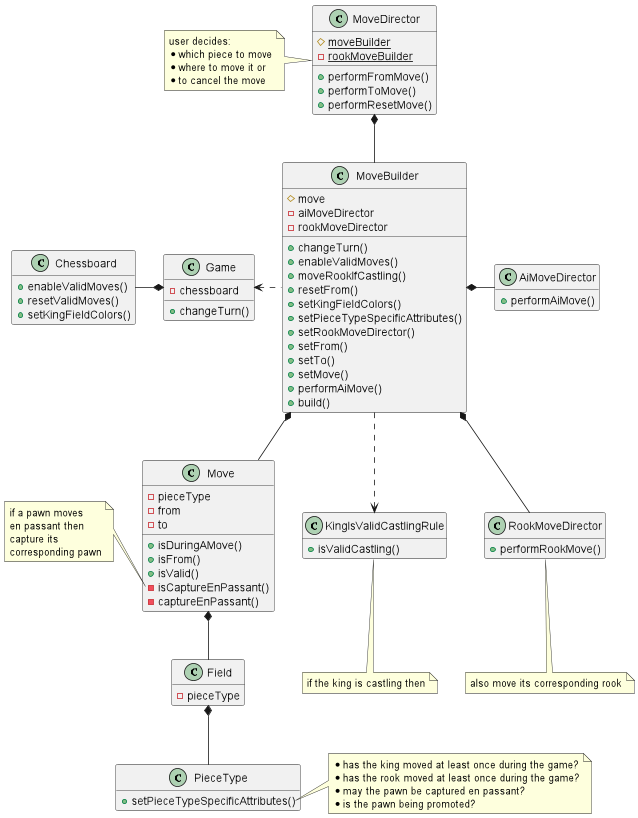

The diagram above was rendered by PlantUML. Its source (embedded in the PNG):
@startuml

'--------------'
'Hidden members'
'--------------'
hide empty members

'----'
'Move'
'----'
class MoveDirector {
    # {static} moveBuilder
    - {static} rookMoveBuilder
    + performFromMove()
    + performToMove()
    + performResetMove()
}

class MoveBuilder {
    # move
    - aiMoveDirector
    - rookMoveDirector
    + changeTurn()
    + enableValidMoves()
    + moveRookIfCastling()
    + resetFrom()
    + setKingFieldColors()
    + setPieceTypeSpecificAttributes()
    + setRookMoveDirector()
    + setFrom()
    + setTo()
    + setMove()
    + performAiMove()
    + build()
}

class Move {
    - pieceType
    - from
    - to
    + isDuringAMove()
    + isFrom()
    + isValid()
    - isCaptureEnPassant()
    - captureEnPassant()
}

class Field {
    - pieceType
}

class PieceType {
    + setPieceTypeSpecificAttributes()
}

class Game {
    - chessboard
    + changeTurn()
}

class Chessboard {
    + enableValidMoves()
    + resetValidMoves()
    + setKingFieldColors()
}

class KingIsValidCastlingRule {
    + isValidCastling()
}

class RookMoveDirector {
    + performRookMove()
}

class AiMoveDirector {
    + performAiMove()
}

'---------'
'Relations'
'---------'
MoveDirector *-- MoveBuilder
MoveBuilder *-- Move
MoveBuilder *-- RookMoveDirector
MoveBuilder *-right- AiMoveDirector
MoveBuilder .left.> Game
Game *-left- Chessboard
MoveBuilder ..> KingIsValidCastlingRule
Move *-- Field
Field *-- PieceType

'-----'
'Notes'
'-----'
note left of MoveDirector
    user decides:
    * which piece to move
    * where to move it or
    * to cancel the move
end note

note bottom of KingIsValidCastlingRule
    if the king is castling then
end note

note bottom of RookMoveDirector
    also move its corresponding rook
end note

note left of Move::isCaptureEnPassant
    if a pawn moves
    en passant then
    capture its
    corresponding pawn
end note

note right of PieceType::setPieceTypeSpecificAttributes
    * has the king moved at least once during the game?
    * has the rook moved at least once during the game?
    * may the pawn be captured en passant?
    * is the pawn being promoted?
end note

@enduml